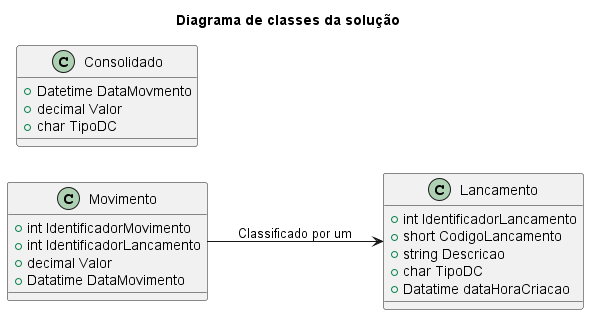

The diagram above was rendered by PlantUML. Its source (embedded in the PNG):
@startuml Fluxo de caixa
title Diagrama de classes da solução
left to right direction
skinparam shadowing false

class Lancamento{
    +int IdentificadorLancamento
    +short CodigoLancamento
    +string Descricao
    +char TipoDC
    +Datatime dataHoraCriacao
}

class Movimento{
    +int IdentificadorMovimento
    +int IdentificadorLancamento
    +decimal Valor
    +Datatime DataMovimento
}

class Consolidado{
    +Datetime DataMovmento
    +decimal Valor
    +char TipoDC 
}

Movimento --> Lancamento : Classificado por um

@enduml